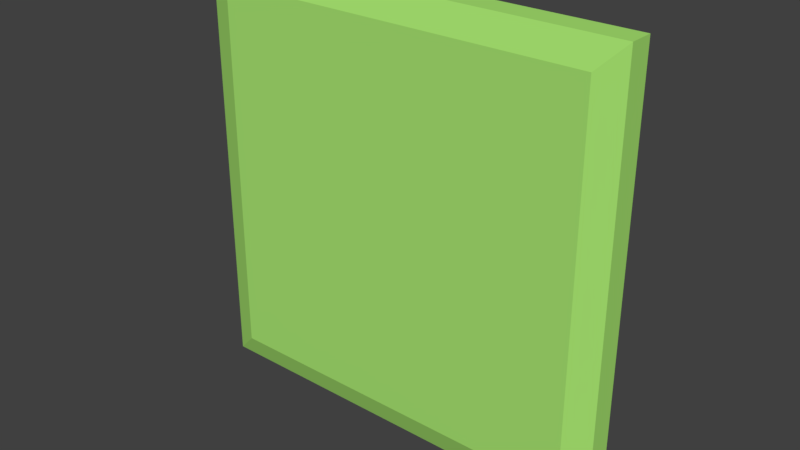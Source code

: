 # Source: groundTile1.blend  (saved by Blender 2.78.0; exported with 4.5.12 LTS)
import bpy
from mathutils import Matrix  # noqa: F401  (used for matrix-valued properties, if any)

bpy.ops.wm.read_factory_settings(use_empty=True)
scene = bpy.context.scene
scene.name = 'Scene'

# ---- collections
col_collection_1 = bpy.data.collections.new('Collection 1'); scene.collection.children.link(col_collection_1)

# ---- materials (node trees are filled in below, after node groups)
mat_material = bpy.data.materials.new('Material')
mat_material.alpha_threshold = 0.0
mat_material.use_transparent_shadow = False
mat_material.diffuse_color = (0.3999, 0.8, 0.1682, 1.0)
mat_material.roughness = 0.5
mat_material.specular_intensity = 0.0
mat_material.line_color = (0.0, 0.0, 0.0, 1.0)

# ---- material node trees

# ---- world
world_world = bpy.data.worlds.new('World'); scene.world = world_world
world_world.color = (0.05088, 0.05088, 0.05088)
world_world.use_sun_shadow = False
world_world.sun_shadow_jitter_overblur = 0.0
world_world.cycles.sampling_method = 'MANUAL'

# ---- meshes
me_cube = bpy.data.meshes.new('Cube')
me_cube.from_pydata([(2.013, 2.01, 0.007038), (2.013, 0.009925, 0.007038), (0.01318, 0.009925, 0.007038), (0.01318, 2.01, 0.007038), (1.895, 1.892, 0.1628), (1.895, 0.1282, 0.1628), (0.1315, 0.1282, 0.1628), (0.1315, 1.892, 0.1628), (2.013, 2.01, 0.1209), (2.013, 0.009924, 0.1209), (0.01318, 2.01, 0.1209), (0.01318, 0.009925, 0.1209)], [], [(0, 1, 2, 3), (4, 7, 6, 5), (0, 8, 9, 1), (1, 9, 11, 2), (2, 11, 10, 3), (8, 0, 3, 10), (4, 5, 9, 8), (7, 4, 8, 10), (5, 6, 11, 9), (6, 7, 10, 11)])
_uv = me_cube.uv_layers.new(name='UVMap')
_uv.uv.foreach_set('vector', [0.0, 0.0, 1.0, 0.0, 1.0, 1.0, 0.0, 1.0, 0.0, 0.0, 1.0, 0.0, 1.0, 1.0, 0.0, 1.0, 0.0, 0.0, 1.0, 0.0, 1.0, 1.0, 0.0, 1.0, 0.0, 0.0, 1.0, 0.0, 1.0, 1.0, 0.0, 1.0, 0.0, 0.0, 1.0, 0.0, 1.0, 1.0, 0.0, 1.0, 0.0, 0.0, 1.0, 0.0, 1.0, 1.0, 0.0, 1.0, 0.0, 0.0, 1.0, 0.0, 1.0, 1.0, 0.0, 1.0, 0.0, 0.0, 1.0, 0.0, 1.0, 1.0, 0.0, 1.0, 0.0, 0.0, 1.0, 0.0, 1.0, 1.0, 0.0, 1.0, 0.0, 0.0, 1.0, 0.0, 1.0, 1.0, 0.0, 1.0])
me_cube.materials.append(mat_material)
me_cube.use_remesh_preserve_volume = False
me_cube.use_remesh_preserve_attributes = False
me_cube.use_mirror_vertex_groups = False
me_cube.update()

# ---- objects
ob_cube = bpy.data.objects.new('Cube', me_cube)

# ---- transforms, parenting, visibility, modifiers, constraints
ob_cube.location = (0.0, 0.0, 0.0)
ob_cube.rotation_euler = (1.571, -0.0, 0.0)
ob_cube.scale = (0.5, 0.5, 0.5)
ob_cube.lock_rotations_4d = False
ob_cube.empty_display_type = 'ARROWS'
ob_cube.lineart.crease_threshold = 0.0

# ---- collection membership
col_collection_1.objects.link(ob_cube)

# ---- scene / render settings (as saved in the file)
scene.frame_start = 1; scene.frame_end = 250; scene.frame_set(18)
scene.render.engine = 'BLENDER_EEVEE_NEXT'
scene.render.resolution_percentage = 50
scene.render.dither_intensity = 0.0
scene.cycles.use_denoising = False
scene.cycles.samples = 128
scene.cycles.sampling_pattern = 'TABULATED_SOBOL'
scene.cycles.light_sampling_threshold = 0.0
scene.cycles.use_adaptive_sampling = False
scene.cycles.use_light_tree = False
scene.cycles.blur_glossy = 0.0
scene.cycles.sample_clamp_indirect = 0.0
scene.view_settings.view_transform = 'Standard'
bpy.context.view_layer.update()

# ---- added for rendering (the .blend has no active camera and no usable light): camera, sun
cam_auto = bpy.data.cameras.new('AutoCamera')
cam_auto.lens = 50.0
cam_auto.sensor_width = 36.0
cam_auto.clip_end = 1000.0
ob_auto_camera = bpy.data.objects.new('AutoCamera', cam_auto)
scene.collection.objects.link(ob_auto_camera)
ob_auto_camera.location = (1.81704, -1.61498, 1.55332)
ob_auto_camera.rotation_euler = (1.09748, -7.21219e-08, 0.694738)
scene.camera = ob_auto_camera
light_auto_sun = bpy.data.lights.new('AutoSun', 'SUN')
light_auto_sun.energy = 3.0
light_auto_sun.angle = 0.0523599
ob_auto_sun = bpy.data.objects.new('AutoSun', light_auto_sun)
scene.collection.objects.link(ob_auto_sun)
ob_auto_sun.rotation_euler = (0.872665, 0.174533, 0.523599)
bpy.context.view_layer.update()
